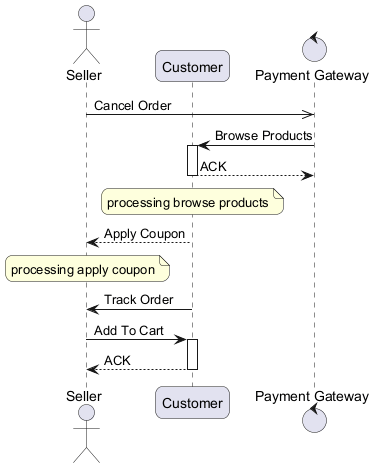

The diagram above was rendered by PlantUML. Its source (embedded in the PNG):
@startuml
skinparam backgroundColor #FFFFFF
skinparam roundCorner 15
actor "Seller" as S
participant "Customer" as C
control "Payment Gateway" as PG
S ->> PG : Cancel Order
PG -> C : Browse Products
activate C
C --> PG : ACK
deactivate C
note over C : processing browse products
C --> S : Apply Coupon
note over S : processing apply coupon
C -> S : Track Order
S -> C : Add To Cart
activate C
C --> S : ACK
deactivate C
@enduml